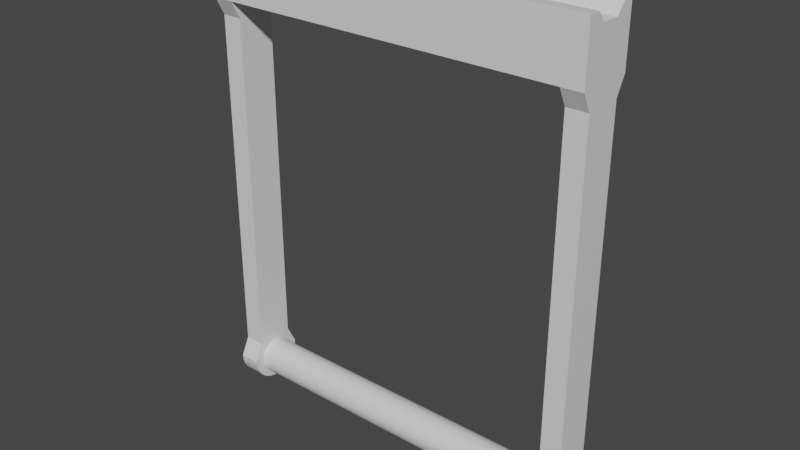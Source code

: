 # Source: lever.blend  (saved by Blender 2.92.15; exported with 4.5.12 LTS)
import bpy
from mathutils import Matrix  # noqa: F401  (used for matrix-valued properties, if any)

bpy.ops.wm.read_factory_settings(use_empty=True)
scene = bpy.context.scene
scene.name = 'Scene'

# ---- collections
col_collection = bpy.data.collections.new('Collection'); scene.collection.children.link(col_collection)

# ---- materials (node trees are filled in below, after node groups)
mat_material_002 = bpy.data.materials.new('Material.002')
mat_material_002.alpha_threshold = 0.0
mat_material_002.use_transparent_shadow = False
mat_material_002.line_color = (0.0, 0.0, 0.0, 1.0)
mat_material = bpy.data.materials.new('Material')
mat_material.alpha_threshold = 0.0
mat_material.use_transparent_shadow = False
mat_material.line_color = (0.0, 0.0, 0.0, 1.0)
mat_material_001 = bpy.data.materials.new('Material.001')
mat_material_001.alpha_threshold = 0.0
mat_material_001.use_transparent_shadow = False
mat_material_001.line_color = (0.0, 0.0, 0.0, 1.0)

# ---- material node trees
mat_material_002.use_nodes = True; mat_material_002.node_tree.nodes.clear()
_N = mat_material_002.node_tree.nodes; _L = mat_material_002.node_tree.links
n0 = _N.new('ShaderNodeOutputMaterial'); n0.name = 'Material Output'; n0.location = (300, 300)
n1 = _N.new('ShaderNodeBsdfPrincipled'); n1.name = 'Principled BSDF'; n1.location = (10, 300)
n1.distribution = 'GGX'
n1.subsurface_method = 'BURLEY'
n1.inputs[2].default_value = 0.4
n1.inputs[3].default_value = 1.45
n1.inputs[27].default_value = (0.0, 0.0, 0.0, 1.0)
n1.inputs[28].default_value = 1.0
_L.new(n1.outputs[0], n0.inputs[0])
n0.is_active_output = True
mat_material.use_nodes = True; mat_material.node_tree.nodes.clear()
_N = mat_material.node_tree.nodes; _L = mat_material.node_tree.links
n0 = _N.new('ShaderNodeOutputMaterial'); n0.name = 'Material Output'; n0.location = (300, 300)
n1 = _N.new('ShaderNodeBsdfPrincipled'); n1.name = 'Principled BSDF'; n1.location = (10, 300)
n1.distribution = 'GGX'
n1.subsurface_method = 'BURLEY'
n1.inputs[2].default_value = 0.4
n1.inputs[3].default_value = 1.45
n1.inputs[27].default_value = (0.0, 0.0, 0.0, 1.0)
n1.inputs[28].default_value = 1.0
_L.new(n1.outputs[0], n0.inputs[0])
n0.is_active_output = True
mat_material_001.use_nodes = True; mat_material_001.node_tree.nodes.clear()
_N = mat_material_001.node_tree.nodes; _L = mat_material_001.node_tree.links
n0 = _N.new('ShaderNodeOutputMaterial'); n0.name = 'Material Output'; n0.location = (300, 300)
n1 = _N.new('ShaderNodeBsdfPrincipled'); n1.name = 'Principled BSDF'; n1.location = (10, 300)
n1.distribution = 'GGX'
n1.subsurface_method = 'BURLEY'
n1.inputs[2].default_value = 0.4
n1.inputs[3].default_value = 1.45
n1.inputs[27].default_value = (0.0, 0.0, 0.0, 1.0)
n1.inputs[28].default_value = 1.0
_L.new(n1.outputs[0], n0.inputs[0])
n0.is_active_output = True

# ---- world
world_world = bpy.data.worlds.new('World'); scene.world = world_world
world_world.use_nodes = True; world_world.node_tree.nodes.clear()
_N = world_world.node_tree.nodes; _L = world_world.node_tree.links
n0 = _N.new('ShaderNodeOutputWorld'); n0.name = 'World Output'; n0.location = (300, 300)
n1 = _N.new('ShaderNodeBackground'); n1.name = 'Background'; n1.location = (10, 300)
n1.inputs[0].default_value = (0.05088, 0.05088, 0.05088, 1.0)
_L.new(n1.outputs[0], n0.inputs[0])
n0.is_active_output = True
world_world.color = (0.05088, 0.05088, 0.05088)
world_world.use_sun_shadow = False
world_world.sun_shadow_jitter_overblur = 0.0

# ---- meshes
me_cube_002 = bpy.data.meshes.new('Cube.002')
me_cube_002.from_pydata([(1.0, 1.0, 1.0), (1.0, 1.0, -1.0), (1.0, -1.0, 1.0), (1.0, -1.0, -1.0), (-1.0, 1.0, 1.0), (-1.0, 1.0, -1.0), (-1.0, -1.0, 1.0), (-1.0, -1.0, -1.0), (-0.9073, 0.6677, -1.0), (-0.9073, -0.6807, 1.0), (-0.9073, -0.6807, -1.0), (-0.9073, 0.6677, 1.0), (0.9037, -0.6807, -1.0), (0.9037, 0.6677, 1.0), (0.9037, 0.6677, -1.0), (0.9037, -0.6807, 1.0), (-1.296, 1.0, 1.0), (-1.0, 1.0, 1.0), (-1.296, -1.0, 1.0), (-1.0, -1.0, 1.0), (-1.296, 1.0, -36.47), (-1.0, 1.0, -36.47), (-1.296, -1.0, -36.47), (-1.0, -1.0, -36.47), (-1.0, 0.6241, -36.47), (-1.296, 0.6241, 1.0), (-1.296, 0.6241, -36.47), (-1.0, 0.6241, 1.0), (-1.0, -0.604, -36.47), (-1.296, -0.604, 1.0), (-1.296, -0.604, -36.47), (-1.0, -0.604, 1.0), (-1.243, 1.0, 1.0), (-1.243, -1.0, -36.47), (-1.243, -1.0, 1.0), (-1.243, 1.0, -36.47), (-1.243, 0.6241, 1.0), (-1.243, 0.6241, -36.47), (-1.243, -0.604, -36.47), (-1.243, -0.604, 1.0), (-1.243, -0.3053, -36.47), (-1.243, 0.3254, -36.47), (-1.243, 0.3254, 1.0), (-1.243, -0.3053, 1.0), (1.0, 1.0, -34.47), (1.0, 1.0, -36.47), (1.0, -1.0, -34.47), (1.0, -1.0, -36.47), (-1.0, 1.0, -34.47), (-1.0, 1.0, -36.47), (-1.0, -1.0, -34.47), (-1.0, -1.0, -36.47), (-0.9078, 0.6677, -36.47), (-0.9078, -0.6807, -34.47), (-0.9078, -0.6807, -36.47), (-0.9078, 0.6677, -34.47), (0.9031, -0.6807, -36.47), (0.9031, 0.6677, -34.47), (0.9031, 0.6677, -36.47), (0.9031, -0.6807, -34.47), (1.0, 1.0, -34.45), (1.0, 1.0, -36.47), (1.0, -1.0, -34.45), (1.0, -1.0, -36.47), (1.029, -0.9808, -34.45), (1.029, -0.9808, -36.47), (1.057, -0.9239, -34.45), (1.057, -0.9239, -36.47), (1.082, -0.8315, -34.45), (1.082, -0.8315, -36.47), (1.105, -0.7071, -34.45), (1.105, -0.7071, -36.47), (1.123, -0.5556, -34.45), (1.123, -0.5556, -36.47), (1.137, -0.3827, -34.45), (1.137, -0.3827, -36.47), (1.145, -0.1951, -34.45), (1.145, -0.1951, -36.47), (1.148, 9.656e-07, -34.45), (1.148, 9.656e-07, -36.47), (1.145, 0.1951, -34.45), (1.145, 0.1951, -36.47), (1.137, 0.3827, -34.45), (1.137, 0.3827, -36.47), (1.123, 0.5556, -34.45), (1.123, 0.5556, -36.47), (1.105, 0.7071, -34.45), (1.105, 0.7071, -36.47), (1.082, 0.8315, -34.45), (1.082, 0.8315, -36.47), (1.057, 0.9239, -34.45), (1.057, 0.9239, -36.47), (1.029, 0.9808, -34.45), (1.029, 0.9808, -36.47), (1.0, 1.0, 1.0), (1.0, 1.0, -1.013), (1.0, -1.0, 1.0), (1.0, -1.0, -1.013), (1.029, -0.9808, 1.0), (1.029, -0.9808, -1.013), (1.057, -0.9239, 1.0), (1.057, -0.9239, -1.013), (1.082, -0.8315, 1.0), (1.082, -0.8315, -1.013), (1.105, -0.7071, 1.0), (1.105, -0.7071, -1.013), (1.123, -0.5556, 1.0), (1.123, -0.5556, -1.013), (1.137, -0.3827, 1.0), (1.137, -0.3827, -1.013), (1.145, -0.1951, 1.0), (1.145, -0.1951, -1.013), (1.148, 9.656e-07, 1.0), (1.148, 9.656e-07, -1.013), (1.145, 0.1951, 1.0), (1.145, 0.1951, -1.013), (1.137, 0.3827, 1.0), (1.137, 0.3827, -1.013), (1.123, 0.5556, 1.0), (1.123, 0.5556, -1.013), (1.105, 0.7071, 1.0), (1.105, 0.7071, -1.013), (1.082, 0.8315, 1.0), (1.082, 0.8315, -1.013), (1.057, 0.9239, 1.0), (1.057, 0.9239, -1.013), (1.029, 0.9808, 1.0), (1.029, 0.9808, -1.013), (1.019, -0.641, -0.9554), (1.019, -0.641, -34.51), (1.037, -0.6287, -0.9554), (1.037, -0.6287, -34.51), (1.055, -0.5922, -0.9554), (1.055, -0.5922, -34.51), (1.072, -0.533, -0.9554), (1.072, -0.533, -34.51), (1.086, -0.4533, -0.9554), (1.086, -0.4533, -34.51), (1.098, -0.3561, -0.9554), (1.098, -0.3561, -34.51), (1.107, -0.2453, -0.9554), (1.107, -0.2453, -34.51), (1.112, -0.1251, -0.9554), (1.112, -0.1251, -34.51), (1.114, -4.84e-08, -0.9554), (1.114, -4.84e-08, -34.51), (1.112, 0.1251, -0.9554), (1.112, 0.1251, -34.51), (1.107, 0.2453, -0.9554), (1.107, 0.2453, -34.51), (1.098, 0.3561, -0.9554), (1.098, 0.3561, -34.51), (1.086, 0.4533, -0.9554), (1.086, 0.4533, -34.51), (1.072, 0.533, -0.9554), (1.072, 0.533, -34.51), (1.055, 0.5922, -0.9554), (1.055, 0.5922, -34.51), (1.037, 0.6287, -0.9554), (1.037, 0.6287, -34.51), (1.019, 0.641, -0.9554), (1.019, 0.641, -34.51), (1.0, 0.6287, -0.9554), (1.0, 0.6287, -34.51), (0.9826, 0.5922, -0.9554), (0.9826, 0.5922, -34.51), (0.9662, 0.533, -0.9554), (0.9662, 0.533, -34.51), (0.9519, 0.4533, -0.9554), (0.9519, 0.4533, -34.51), (0.9401, 0.3561, -0.9554), (0.9401, 0.3561, -34.51), (0.9313, 0.2453, -0.9554), (0.9313, 0.2453, -34.51), (0.9259, 0.1251, -0.9554), (0.9259, 0.1251, -34.51), (0.9241, -6.19e-07, -0.9554), (0.9241, -6.19e-07, -34.51), (0.9259, -0.1251, -0.9554), (0.9259, -0.1251, -34.51), (0.9313, -0.2453, -0.9554), (0.9313, -0.2453, -34.51), (0.9401, -0.3561, -0.9554), (0.9401, -0.3561, -34.51), (0.9519, -0.4533, -0.9554), (0.9519, -0.4533, -34.51), (0.9662, -0.533, -0.9554), (0.9662, -0.533, -34.51), (0.9826, -0.5922, -0.9554), (0.9826, -0.5922, -34.51), (1.0, -0.6287, -0.9554), (1.0, -0.6287, -34.51)], [], [(11, 4, 6, 9), (10, 9, 6, 7), (7, 6, 4, 5), (14, 1, 3, 12), (1, 0, 2, 3), (14, 13, 0, 1), (5, 4, 11, 8), (5, 8, 10, 7), (12, 15, 9, 10), (13, 11, 9, 15), (0, 13, 15, 2), (3, 2, 15, 12), (8, 11, 13, 14), (8, 14, 12, 10), (29, 30, 22, 18), (34, 18, 22, 33), (37, 26, 20, 35), (28, 31, 19, 23), (39, 29, 18, 34), (35, 20, 16, 32), (32, 16, 25, 36), (21, 17, 27, 24), (16, 20, 26, 25), (33, 22, 30, 38), (24, 27, 31, 28), (25, 26, 41, 42), (27, 36, 39, 31), (23, 33, 38, 28), (28, 38, 37, 24), (17, 32, 36, 27), (21, 35, 32, 17), (31, 39, 34, 19), (24, 37, 35, 21), (19, 34, 33, 23), (42, 41, 40, 43), (30, 29, 43, 40), (26, 37, 38, 41), (30, 40, 37, 38), (29, 39, 36, 43), (25, 42, 36), (55, 48, 50, 53), (54, 53, 50, 51), (51, 50, 48, 49), (58, 45, 47, 56), (45, 44, 46, 47), (58, 57, 44, 45), (49, 48, 55, 52), (49, 52, 54, 51), (56, 59, 53, 54), (57, 55, 53, 59), (44, 57, 59, 46), (47, 46, 59, 56), (52, 55, 57, 58), (52, 58, 56, 54), (92, 60, 62, 64, 66, 68, 70, 72, 74, 76, 78, 80, 82, 84, 86, 88, 90), (62, 63, 65, 64), (64, 65, 67, 66), (66, 67, 69, 68), (68, 69, 71, 70), (70, 71, 73, 72), (72, 73, 75, 74), (74, 75, 77, 76), (76, 77, 79, 78), (78, 79, 81, 80), (80, 81, 83, 82), (82, 83, 85, 84), (84, 85, 87, 86), (86, 87, 89, 88), (88, 89, 91, 90), (61, 93, 91, 89, 87, 85, 83, 81, 79, 77, 75, 73, 71, 69, 67, 65, 63), (90, 91, 93, 92), (92, 93, 61, 60), (126, 94, 96, 98, 100, 102, 104, 106, 108, 110, 112, 114, 116, 118, 120, 122, 124), (96, 97, 99, 98), (98, 99, 101, 100), (100, 101, 103, 102), (102, 103, 105, 104), (104, 105, 107, 106), (106, 107, 109, 108), (108, 109, 111, 110), (110, 111, 113, 112), (112, 113, 115, 114), (114, 115, 117, 116), (116, 117, 119, 118), (118, 119, 121, 120), (120, 121, 123, 122), (122, 123, 125, 124), (95, 127, 125, 123, 121, 119, 117, 115, 113, 111, 109, 107, 105, 103, 101, 99, 97), (124, 125, 127, 126), (126, 127, 95, 94), (128, 129, 131, 130), (130, 131, 133, 132), (132, 133, 135, 134), (134, 135, 137, 136), (136, 137, 139, 138), (138, 139, 141, 140), (140, 141, 143, 142), (142, 143, 145, 144), (144, 145, 147, 146), (146, 147, 149, 148), (148, 149, 151, 150), (150, 151, 153, 152), (152, 153, 155, 154), (154, 155, 157, 156), (156, 157, 159, 158), (158, 159, 161, 160), (160, 161, 163, 162), (162, 163, 165, 164), (164, 165, 167, 166), (166, 167, 169, 168), (168, 169, 171, 170), (170, 171, 173, 172), (172, 173, 175, 174), (174, 175, 177, 176), (176, 177, 179, 178), (178, 179, 181, 180), (180, 181, 183, 182), (182, 183, 185, 184), (184, 185, 187, 186), (186, 187, 189, 188), (131, 129, 191, 189, 187, 185, 183, 181, 179, 177, 175, 173, 171, 169, 167, 165, 163, 161, 159, 157, 155, 153, 151, 149, 147, 145, 143, 141, 139, 137, 135, 133), (188, 189, 191, 190), (190, 191, 129, 128), (128, 130, 132, 134, 136, 138, 140, 142, 144, 146, 148, 150, 152, 154, 156, 158, 160, 162, 164, 166, 168, 170, 172, 174, 176, 178, 180, 182, 184, 186, 188, 190)])
me_cube_002.polygons.foreach_set('material_index', [0, 0, 0, 0, 0, 0, 0, 0, 0, 0, 0, 0, 0, 0, 1, 1, 1, 1, 1, 1, 1, 1, 1, 1, 1, 1, 1, 1, 1, 1, 1, 1, 1, 1, 1, 1, 1, 1, 1, 1, 2, 2, 2, 2, 2, 2, 2, 2, 2, 2, 2, 2, 2, 2, 2, 2, 2, 2, 2, 2, 2, 2, 2, 2, 2, 2, 2, 2, 2, 2, 2, 2, 2, 2, 2, 2, 2, 2, 2, 2, 2, 2, 2, 2, 2, 2, 2, 2, 2, 2, 2, 2, 2, 2, 2, 2, 2, 2, 2, 2, 2, 2, 2, 2, 2, 2, 2, 2, 2, 2, 2, 2, 2, 2, 2, 2, 2, 2, 2, 2, 2, 2, 2, 2])
_uv = me_cube_002.uv_layers.new(name='UVMap')
_uv.uv.foreach_set('vector', [0.75, 0.5, 0.875, 0.5, 0.875, 0.75, 0.75, 0.75, 0.375, 0.875, 0.625, 0.875, 0.625, 1.0, 0.375, 1.0, 0.375, 0.0, 0.625, 0.0, 0.625, 0.25, 0.375, 0.25, 0.3125, 0.5, 0.375, 0.5, 0.375, 0.75, 0.3125, 0.75, 0.375, 0.5, 0.625, 0.5, 0.625, 0.75, 0.375, 0.75, 0.375, 0.4375, 0.625, 0.4375, 0.625, 0.5, 0.375, 0.5, 0.375, 0.25, 0.625, 0.25, 0.625, 0.375, 0.375, 0.375, 0.125, 0.5, 0.25, 0.5, 0.25, 0.75, 0.125, 0.75, 0.375, 0.8125, 0.625, 0.8125, 0.625, 0.875, 0.375, 0.875, 0.6875, 0.5, 0.75, 0.5, 0.75, 0.75, 0.6875, 0.75, 0.625, 0.5, 0.6875, 0.5, 0.6875, 0.75, 0.625, 0.75, 0.375, 0.75, 0.625, 0.75, 0.625, 0.8125, 0.375, 0.8125, 0.375, 0.375, 0.625, 0.375, 0.625, 0.4375, 0.375, 0.4375, 0.25, 0.5, 0.3125, 0.5, 0.3125, 0.75, 0.25, 0.75, 0.625, 0.6875, 0.875, 0.6875, 0.875, 0.75, 0.625, 0.75, 0.5, 0.75, 0.625, 0.75, 0.625, 1.0, 0.5, 1.0, 0.5, 0.125, 0.625, 0.125, 0.625, 0.25, 0.5, 0.25, 0.125, 0.6875, 0.375, 0.6875, 0.375, 0.75, 0.125, 0.75, 0.5, 0.6875, 0.625, 0.6875, 0.625, 0.75, 0.5, 0.75, 0.5, 0.25, 0.625, 0.25, 0.625, 0.5, 0.5, 0.5, 0.5, 0.5, 0.625, 0.5, 0.625, 0.625, 0.5, 0.625, 0.125, 0.5, 0.375, 0.5, 0.375, 0.625, 0.125, 0.625, 0.625, 0.5, 0.875, 0.5, 0.875, 0.625, 0.625, 0.625, 0.5, 0.0, 0.625, 0.0, 0.625, 0.0625, 0.5, 0.0625, 0.125, 0.625, 0.375, 0.625, 0.375, 0.6875, 0.125, 0.6875, 0.625, 0.625, 0.875, 0.625, 0.875, 0.625, 0.625, 0.625, 0.375, 0.625, 0.5, 0.625, 0.5, 0.6875, 0.375, 0.6875, 0.375, 0.0, 0.5, 0.0, 0.5, 0.0625, 0.375, 0.0625, 0.375, 0.0625, 0.5, 0.0625, 0.5, 0.125, 0.375, 0.125, 0.375, 0.5, 0.5, 0.5, 0.5, 0.625, 0.375, 0.625, 0.375, 0.25, 0.5, 0.25, 0.5, 0.5, 0.375, 0.5, 0.375, 0.6875, 0.5, 0.6875, 0.5, 0.75, 0.375, 0.75, 0.375, 0.125, 0.5, 0.125, 0.5, 0.25, 0.375, 0.25, 0.375, 0.75, 0.5, 0.75, 0.5, 1.0, 0.375, 1.0, 0.625, 0.625, 0.875, 0.625, 0.875, 0.6875, 0.625, 0.6875, 0.875, 0.6875, 0.625, 0.6875, 0.625, 0.6875, 0.875, 0.6875, 0.875, 0.625, 0.5, 0.125, 0.5, 0.0625, 0.875, 0.625, 0.0, 0.0, 0.0, 0.0, 0.0, 0.0, 0.0, 0.0, 0.625, 0.6875, 0.5, 0.6875, 0.5, 0.625, 0.625, 0.6875, 0.625, 0.625, 0.625, 0.625, 0.5, 0.625, 0.75, 0.5, 0.875, 0.5, 0.875, 0.75, 0.75, 0.75, 0.375, 0.875, 0.625, 0.875, 0.625, 1.0, 0.375, 1.0, 0.375, 0.0, 0.625, 0.0, 0.625, 0.25, 0.375, 0.25, 0.3125, 0.5, 0.375, 0.5, 0.375, 0.75, 0.3125, 0.75, 0.375, 0.5, 0.625, 0.5, 0.625, 0.75, 0.375, 0.75, 0.375, 0.4375, 0.625, 0.4375, 0.625, 0.5, 0.375, 0.5, 0.375, 0.25, 0.625, 0.25, 0.625, 0.375, 0.375, 0.375, 0.125, 0.5, 0.25, 0.5, 0.25, 0.75, 0.125, 0.75, 0.375, 0.8125, 0.625, 0.8125, 0.625, 0.875, 0.375, 0.875, 0.6875, 0.5, 0.75, 0.5, 0.75, 0.75, 0.6875, 0.75, 0.625, 0.5, 0.6875, 0.5, 0.6875, 0.75, 0.625, 0.75, 0.375, 0.75, 0.625, 0.75, 0.625, 0.8125, 0.375, 0.8125, 0.375, 0.375, 0.625, 0.375, 0.625, 0.4375, 0.375, 0.4375, 0.25, 0.5, 0.3125, 0.5, 0.3125, 0.75, 0.25, 0.75, 0.7032, 0.4854, 0.75, 0.49, 0.75, 0.01, 0.7032, 0.01461, 0.6582, 0.02827, 0.6167, 0.05045, 0.5803, 0.08029, 0.5504, 0.1167, 0.5283, 0.1582, 0.5146, 0.2032, 0.51, 0.25, 0.5146, 0.2968, 0.5283, 0.3418, 0.5504, 0.3833, 0.5803, 0.4197, 0.6167, 0.4496, 0.6582, 0.4717, 0.5, 0.5, 0.5, 1.0, 0.4688, 1.0, 0.4688, 0.5, 0.4688, 0.5, 0.4688, 1.0, 0.4375, 1.0, 0.4375, 0.5, 0.4375, 0.5, 0.4375, 1.0, 0.4062, 1.0, 0.4062, 0.5, 0.4062, 0.5, 0.4062, 1.0, 0.375, 1.0, 0.375, 0.5, 0.375, 0.5, 0.375, 1.0, 0.3438, 1.0, 0.3438, 0.5, 0.3438, 0.5, 0.3438, 1.0, 0.3125, 1.0, 0.3125, 0.5, 0.3125, 0.5, 0.3125, 1.0, 0.2812, 1.0, 0.2812, 0.5, 0.2812, 0.5, 0.2812, 1.0, 0.25, 1.0, 0.25, 0.5, 0.25, 0.5, 0.25, 1.0, 0.2188, 1.0, 0.2188, 0.5, 0.2188, 0.5, 0.2188, 1.0, 0.1875, 1.0, 0.1875, 0.5, 0.1875, 0.5, 0.1875, 1.0, 0.1562, 1.0, 0.1562, 0.5, 0.1562, 0.5, 0.1562, 1.0, 0.125, 1.0, 0.125, 0.5, 0.125, 0.5, 0.125, 1.0, 0.09375, 1.0, 0.09375, 0.5, 0.09375, 0.5, 0.09375, 1.0, 0.0625, 1.0, 0.0625, 0.5, 0.25, 0.49, 0.2032, 0.4854, 0.1582, 0.4717, 0.1167, 0.4496, 0.08029, 0.4197, 0.05045, 0.3833, 0.02827, 0.3418, 0.01461, 0.2968, 0.01, 0.25, 0.01461, 0.2032, 0.02827, 0.1582, 0.05045, 0.1167, 0.08029, 0.08029, 0.1167, 0.05045, 0.1582, 0.02827, 0.2032, 0.01461, 0.25, 0.01, 0.0625, 0.5, 0.0625, 1.0, 0.03125, 1.0, 0.03125, 0.5, 0.03125, 0.5, 0.03125, 1.0, 0.0, 1.0, 0.0, 0.5, 0.7032, 0.4854, 0.75, 0.49, 0.75, 0.01, 0.7032, 0.01461, 0.6582, 0.02827, 0.6167, 0.05045, 0.5803, 0.08029, 0.5504, 0.1167, 0.5283, 0.1582, 0.5146, 0.2032, 0.51, 0.25, 0.5146, 0.2968, 0.5283, 0.3418, 0.5504, 0.3833, 0.5803, 0.4197, 0.6167, 0.4496, 0.6582, 0.4717, 0.5, 0.5, 0.5, 1.0, 0.4688, 1.0, 0.4688, 0.5, 0.4688, 0.5, 0.4688, 1.0, 0.4375, 1.0, 0.4375, 0.5, 0.4375, 0.5, 0.4375, 1.0, 0.4062, 1.0, 0.4062, 0.5, 0.4062, 0.5, 0.4062, 1.0, 0.375, 1.0, 0.375, 0.5, 0.375, 0.5, 0.375, 1.0, 0.3438, 1.0, 0.3438, 0.5, 0.3438, 0.5, 0.3438, 1.0, 0.3125, 1.0, 0.3125, 0.5, 0.3125, 0.5, 0.3125, 1.0, 0.2812, 1.0, 0.2812, 0.5, 0.2812, 0.5, 0.2812, 1.0, 0.25, 1.0, 0.25, 0.5, 0.25, 0.5, 0.25, 1.0, 0.2188, 1.0, 0.2188, 0.5, 0.2188, 0.5, 0.2188, 1.0, 0.1875, 1.0, 0.1875, 0.5, 0.1875, 0.5, 0.1875, 1.0, 0.1562, 1.0, 0.1562, 0.5, 0.1562, 0.5, 0.1562, 1.0, 0.125, 1.0, 0.125, 0.5, 0.125, 0.5, 0.125, 1.0, 0.09375, 1.0, 0.09375, 0.5, 0.09375, 0.5, 0.09375, 1.0, 0.0625, 1.0, 0.0625, 0.5, 0.25, 0.49, 0.2032, 0.4854, 0.1582, 0.4717, 0.1167, 0.4496, 0.08029, 0.4197, 0.05045, 0.3833, 0.02827, 0.3418, 0.01461, 0.2968, 0.01, 0.25, 0.01461, 0.2032, 0.02827, 0.1582, 0.05045, 0.1167, 0.08029, 0.08029, 0.1167, 0.05045, 0.1582, 0.02827, 0.2032, 0.01461, 0.25, 0.01, 0.0625, 0.5, 0.0625, 1.0, 0.03125, 1.0, 0.03125, 0.5, 0.03125, 0.5, 0.03125, 1.0, 0.0, 1.0, 0.0, 0.5, 1.0, 0.5, 1.0, 1.0, 0.9688, 1.0, 0.9688, 0.5, 0.9688, 0.5, 0.9688, 1.0, 0.9375, 1.0, 0.9375, 0.5, 0.9375, 0.5, 0.9375, 1.0, 0.9062, 1.0, 0.9062, 0.5, 0.9062, 0.5, 0.9062, 1.0, 0.875, 1.0, 0.875, 0.5, 0.875, 0.5, 0.875, 1.0, 0.8438, 1.0, 0.8438, 0.5, 0.8438, 0.5, 0.8438, 1.0, 0.8125, 1.0, 0.8125, 0.5, 0.8125, 0.5, 0.8125, 1.0, 0.7812, 1.0, 0.7812, 0.5, 0.7812, 0.5, 0.7812, 1.0, 0.75, 1.0, 0.75, 0.5, 0.75, 0.5, 0.75, 1.0, 0.7188, 1.0, 0.7188, 0.5, 0.7188, 0.5, 0.7188, 1.0, 0.6875, 1.0, 0.6875, 0.5, 0.6875, 0.5, 0.6875, 1.0, 0.6562, 1.0, 0.6562, 0.5, 0.6562, 0.5, 0.6562, 1.0, 0.625, 1.0, 0.625, 0.5, 0.625, 0.5, 0.625, 1.0, 0.5938, 1.0, 0.5938, 0.5, 0.5938, 0.5, 0.5938, 1.0, 0.5625, 1.0, 0.5625, 0.5, 0.5625, 0.5, 0.5625, 1.0, 0.5312, 1.0, 0.5312, 0.5, 0.5312, 0.5, 0.5312, 1.0, 0.5, 1.0, 0.5, 0.5, 0.5, 0.5, 0.5, 1.0, 0.4688, 1.0, 0.4688, 0.5, 0.4688, 0.5, 0.4688, 1.0, 0.4375, 1.0, 0.4375, 0.5, 0.4375, 0.5, 0.4375, 1.0, 0.4062, 1.0, 0.4062, 0.5, 0.4062, 0.5, 0.4062, 1.0, 0.375, 1.0, 0.375, 0.5, 0.375, 0.5, 0.375, 1.0, 0.3438, 1.0, 0.3438, 0.5, 0.3438, 0.5, 0.3438, 1.0, 0.3125, 1.0, 0.3125, 0.5, 0.3125, 0.5, 0.3125, 1.0, 0.2812, 1.0, 0.2812, 0.5, 0.2812, 0.5, 0.2812, 1.0, 0.25, 1.0, 0.25, 0.5, 0.25, 0.5, 0.25, 1.0, 0.2188, 1.0, 0.2188, 0.5, 0.2188, 0.5, 0.2188, 1.0, 0.1875, 1.0, 0.1875, 0.5, 0.1875, 0.5, 0.1875, 1.0, 0.1562, 1.0, 0.1562, 0.5, 0.1562, 0.5, 0.1562, 1.0, 0.125, 1.0, 0.125, 0.5, 0.125, 0.5, 0.125, 1.0, 0.09375, 1.0, 0.09375, 0.5, 0.09375, 0.5, 0.09375, 1.0, 0.0625, 1.0, 0.0625, 0.5, 0.2968, 0.4854, 0.25, 0.49, 0.2032, 0.4854, 0.1582, 0.4717, 0.1167, 0.4496, 0.08029, 0.4197, 0.05045, 0.3833, 0.02827, 0.3418, 0.01461, 0.2968, 0.01, 0.25, 0.01461, 0.2032, 0.02827, 0.1582, 0.05045, 0.1167, 0.08029, 0.08029, 0.1167, 0.05045, 0.1582, 0.02827, 0.2032, 0.01461, 0.25, 0.01, 0.2968, 0.01461, 0.3418, 0.02827, 0.3833, 0.05045, 0.4197, 0.08029, 0.4496, 0.1167, 0.4717, 0.1582, 0.4854, 0.2032, 0.49, 0.25, 0.4854, 0.2968, 0.4717, 0.3418, 0.4496, 0.3833, 0.4197, 0.4197, 0.3833, 0.4496, 0.3418, 0.4717, 0.0625, 0.5, 0.0625, 1.0, 0.03125, 1.0, 0.03125, 0.5, 0.03125, 0.5, 0.03125, 1.0, 0.0, 1.0, 0.0, 0.5, 0.75, 0.49, 0.7968, 0.4854, 0.8418, 0.4717, 0.8833, 0.4496, 0.9197, 0.4197, 0.9496, 0.3833, 0.9717, 0.3418, 0.9854, 0.2968, 0.99, 0.25, 0.9854, 0.2032, 0.9717, 0.1582, 0.9496, 0.1167, 0.9197, 0.08029, 0.8833, 0.05045, 0.8418, 0.02827, 0.7968, 0.01461, 0.75, 0.01, 0.7032, 0.01461, 0.6582, 0.02827, 0.6167, 0.05045, 0.5803, 0.08029, 0.5504, 0.1167, 0.5283, 0.1582, 0.5146, 0.2032, 0.51, 0.25, 0.5146, 0.2968, 0.5283, 0.3418, 0.5504, 0.3833, 0.5803, 0.4197, 0.6167, 0.4496, 0.6582, 0.4717, 0.7032, 0.4854])
me_cube_002.materials.append(mat_material_002)
me_cube_002.materials.append(mat_material)
me_cube_002.materials.append(mat_material_001)
me_cube_002.use_remesh_preserve_volume = False
me_cube_002.use_remesh_preserve_attributes = False
me_cube_002.use_mirror_vertex_groups = False
me_cube_002.update()

# ---- objects
ob_cube_002 = bpy.data.objects.new('Cube.002', me_cube_002)

# ---- transforms, parenting, visibility, modifiers, constraints
ob_cube_002.location = (1.057, 0.0, 2.809)
ob_cube_002.rotation_euler = (0.0, 1.571, 0.0)
ob_cube_002.scale = (1.117, 0.1652, 0.0596)
ob_cube_002.lock_rotations_4d = False
ob_cube_002.empty_display_type = 'ARROWS'
ob_cube_002.lineart.crease_threshold = 0.0

# ---- collection membership
col_collection.objects.link(ob_cube_002)

# ---- scene / render settings (as saved in the file)
scene.frame_start = 1; scene.frame_end = 250; scene.frame_set(1)
scene.render.engine = 'BLENDER_EEVEE_NEXT'
scene.cycles.use_denoising = False
scene.cycles.samples = 128
scene.cycles.sampling_pattern = 'TABULATED_SOBOL'
scene.cycles.use_adaptive_sampling = False
scene.cycles.use_light_tree = False
scene.view_settings.view_transform = 'Filmic'
bpy.context.view_layer.update()

# ---- added for rendering (the .blend has no active camera and no usable light): camera, sun
cam_auto = bpy.data.cameras.new('AutoCamera')
cam_auto.lens = 50.0
cam_auto.sensor_width = 36.0
cam_auto.clip_end = 1000.0
ob_auto_camera = bpy.data.objects.new('AutoCamera', cam_auto)
scene.collection.objects.link(ob_auto_camera)
ob_auto_camera.location = (3.27656, -3.93187, 5.51307)
ob_auto_camera.rotation_euler = (1.09748, -7.21219e-08, 0.694738)
scene.camera = ob_auto_camera
light_auto_sun = bpy.data.lights.new('AutoSun', 'SUN')
light_auto_sun.energy = 3.0
light_auto_sun.angle = 0.0523599
ob_auto_sun = bpy.data.objects.new('AutoSun', light_auto_sun)
scene.collection.objects.link(ob_auto_sun)
ob_auto_sun.rotation_euler = (0.872665, 0.174533, 0.523599)
bpy.context.view_layer.update()

